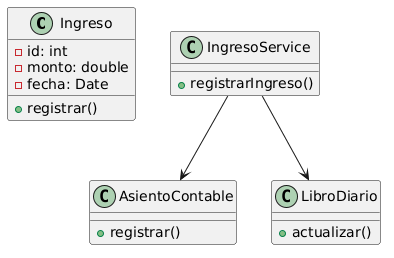

The diagram above was rendered by PlantUML. Its source (embedded in the PNG):
@startuml
class Ingreso {
  -id: int
  -monto: double
  -fecha: Date
  +registrar()
}

class AsientoContable {
  +registrar()
}

class LibroDiario {
  +actualizar()
}

class IngresoService {
  +registrarIngreso()
}

IngresoService --> AsientoContable
IngresoService --> LibroDiario
@enduml